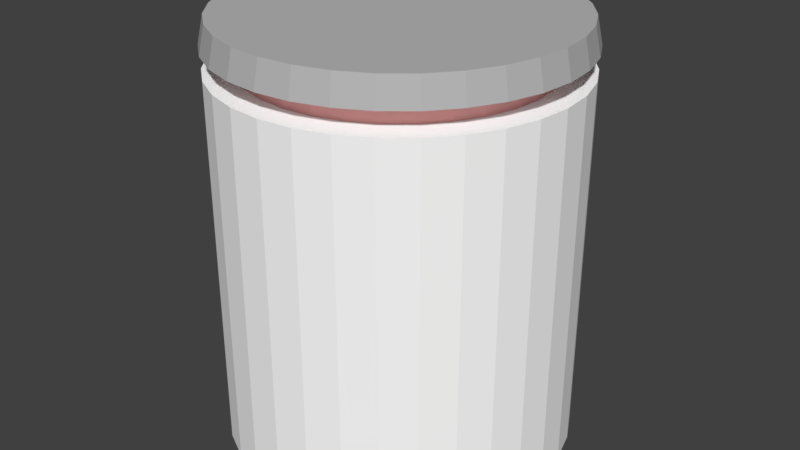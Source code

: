# Source: drugBottle.blend  (saved by Blender 2.79.0; exported with 4.5.12 LTS)
import bpy
from mathutils import Matrix  # noqa: F401  (used for matrix-valued properties, if any)

bpy.ops.wm.read_factory_settings(use_empty=True)
scene = bpy.context.scene
scene.name = 'Scene'

# ---- collections
col_collection_1 = bpy.data.collections.new('Collection 1'); scene.collection.children.link(col_collection_1)

# ---- materials (node trees are filled in below, after node groups)
mat_material_001 = bpy.data.materials.new('Material.001')
mat_material_001.alpha_threshold = 0.0
mat_material_001.use_transparent_shadow = False
mat_material_001.diffuse_color = (1.0, 1.0, 1.0, 1.0)
mat_material_001.roughness = 0.5
mat_material_001.specular_intensity = 0.5053
mat_material_002 = bpy.data.materials.new('Material.002')
mat_material_002.alpha_threshold = 0.0
mat_material_002.use_transparent_shadow = False
mat_material_002.diffuse_color = (1.0, 0.4757, 0.4571, 1.0)
mat_material_002.roughness = 0.5
mat_material_003 = bpy.data.materials.new('Material.003')
mat_material_003.alpha_threshold = 0.0
mat_material_003.use_transparent_shadow = False
mat_material_003.diffuse_color = (0.4869, 0.4869, 0.4869, 1.0)
mat_material_003.roughness = 0.5

# ---- material node trees

# ---- world
world_world = bpy.data.worlds.new('World'); scene.world = world_world
world_world.color = (0.05088, 0.05088, 0.05088)
world_world.use_sun_shadow = False
world_world.sun_shadow_jitter_overblur = 0.0
world_world.cycles.sampling_method = 'MANUAL'

# ---- meshes
me_cylinder = bpy.data.meshes.new('Cylinder')
me_cylinder.from_pydata([(0.0, 1.0, 0.0), (-6.175e-08, 0.8383, 2.135), (0.1951, 0.9808, 0.0), (0.1635, 0.8222, 2.135), (0.3827, 0.9239, 0.0), (0.3208, 0.7745, 2.135), (0.5556, 0.8315, 0.0), (0.4657, 0.697, 2.135), (0.7071, 0.7071, 0.0), (0.5927, 0.5927, 2.135), (0.8315, 0.5556, 0.0), (0.697, 0.4657, 2.135), (0.9239, 0.3827, 0.0), (0.7745, 0.3208, 2.135), (0.9808, 0.1951, 0.0), (0.8222, 0.1635, 2.135), (1.0, 7.55e-08, 0.0), (0.8383, 5.067e-08, 2.135), (0.9808, -0.1951, 0.0), (0.8222, -0.1635, 2.135), (0.9239, -0.3827, 0.0), (0.7745, -0.3208, 2.135), (0.8315, -0.5556, 0.0), (0.697, -0.4657, 2.135), (0.7071, -0.7071, 0.0), (0.5927, -0.5927, 2.135), (0.5556, -0.8315, 0.0), (0.4657, -0.697, 2.135), (0.3827, -0.9239, 0.0), (0.3208, -0.7745, 2.135), (0.1951, -0.9808, 0.0), (0.1635, -0.8222, 2.135), (-3.258e-07, -1.0, 0.0), (-2.762e-07, -0.8383, 2.135), (-0.1951, -0.9808, 0.0), (-0.1635, -0.8222, 2.135), (-0.3827, -0.9239, 0.0), (-0.3208, -0.7745, 2.135), (-0.5556, -0.8315, 0.0), (-0.4657, -0.697, 2.135), (-0.7071, -0.7071, 0.0), (-0.5927, -0.5927, 2.135), (-0.8315, -0.5556, 0.0), (-0.697, -0.4657, 2.135), (-0.9239, -0.3827, 0.0), (-0.7745, -0.3208, 2.135), (-0.9808, -0.1951, 0.0), (-0.8222, -0.1635, 2.135), (-1.0, 9.656e-07, 0.0), (-0.8383, 8.179e-07, 2.135), (-0.9808, 0.1951, 0.0), (-0.8222, 0.1635, 2.135), (-0.9239, 0.3827, 0.0), (-0.7745, 0.3208, 2.135), (-0.8315, 0.5556, 0.0), (-0.697, 0.4657, 2.135), (-0.7071, 0.7071, 0.0), (-0.5927, 0.5927, 2.135), (-0.5556, 0.8315, 0.0), (-0.4657, 0.697, 2.135), (-0.3827, 0.9239, 0.0), (-0.3208, 0.7745, 2.135), (-0.1951, 0.9808, 0.0), (-0.1635, 0.8222, 2.135), (0.1951, 0.9808, 2.135), (0.0, 1.0, 2.135), (0.3827, 0.9239, 2.135), (0.5556, 0.8315, 2.135), (0.7071, 0.7071, 2.135), (0.8315, 0.5556, 2.135), (0.9239, 0.3827, 2.135), (0.9808, 0.1951, 2.135), (1.0, 7.55e-08, 2.135), (0.9808, -0.1951, 2.135), (0.9239, -0.3827, 2.135), (0.8315, -0.5556, 2.135), (0.7071, -0.7071, 2.135), (0.5556, -0.8315, 2.135), (0.3827, -0.9239, 2.135), (0.1951, -0.9808, 2.135), (-3.258e-07, -1.0, 2.135), (-0.1951, -0.9808, 2.135), (-0.3827, -0.9239, 2.135), (-0.5556, -0.8315, 2.135), (-0.7071, -0.7071, 2.135), (-0.8315, -0.5556, 2.135), (-0.9239, -0.3827, 2.135), (-0.9808, -0.1951, 2.135), (-1.0, 9.656e-07, 2.135), (-0.9808, 0.1951, 2.135), (-0.9239, 0.3827, 2.135), (-0.8315, 0.5556, 2.135), (-0.7071, 0.7071, 2.135), (-0.5556, 0.8315, 2.135), (-0.3827, 0.9239, 2.135), (-0.1951, 0.9808, 2.135), (0.1635, 0.8222, 2.261), (-5.464e-08, 0.8383, 2.261), (0.3208, 0.7745, 2.261), (0.4657, 0.697, 2.261), (0.5927, 0.5927, 2.261), (0.697, 0.4657, 2.261), (0.7745, 0.3208, 2.261), (0.8222, 0.1635, 2.261), (0.8383, 5.067e-08, 2.261), (0.8222, -0.1635, 2.261), (0.7745, -0.3208, 2.261), (0.697, -0.4657, 2.261), (0.5927, -0.5927, 2.261), (0.4657, -0.697, 2.261), (0.3208, -0.7745, 2.261), (0.1635, -0.8222, 2.261), (-2.691e-07, -0.8383, 2.261), (-0.1635, -0.8222, 2.261), (-0.3208, -0.7745, 2.261), (-0.4657, -0.697, 2.261), (-0.5927, -0.5927, 2.261), (-0.697, -0.4657, 2.261), (-0.7745, -0.3208, 2.261), (-0.8222, -0.1635, 2.261), (-0.8383, 8.179e-07, 2.261), (-0.8222, 0.1635, 2.261), (-0.7745, 0.3208, 2.261), (-0.697, 0.4657, 2.261), (-0.5927, 0.5927, 2.261), (-0.4657, 0.697, 2.261), (-0.3208, 0.7745, 2.261), (-0.1635, 0.8222, 2.261), (0.1962, 0.9866, 2.261), (-8.168e-08, 1.006, 2.261), (0.3849, 0.9293, 2.261), (0.5589, 0.8364, 2.261), (0.7113, 0.7113, 2.261), (0.8364, 0.5589, 2.261), (0.9293, 0.3849, 2.261), (0.9866, 0.1962, 2.261), (1.006, 1.424e-08, 2.261), (0.9866, -0.1962, 2.261), (0.9293, -0.3849, 2.261), (0.8364, -0.5589, 2.261), (0.7113, -0.7113, 2.261), (0.5589, -0.8364, 2.261), (0.3849, -0.9293, 2.261), (0.1962, -0.9866, 2.261), (-3.39e-07, -1.006, 2.261), (-0.1962, -0.9866, 2.261), (-0.3849, -0.9293, 2.261), (-0.5589, -0.8364, 2.261), (-0.7113, -0.7113, 2.261), (-0.8364, -0.5589, 2.261), (-0.9293, -0.3849, 2.261), (-0.9866, -0.1962, 2.261), (-1.006, 9.349e-07, 2.261), (-0.9866, 0.1962, 2.261), (-0.9293, 0.3849, 2.261), (-0.8364, 0.5589, 2.261), (-0.7113, 0.7113, 2.261), (-0.5589, 0.8364, 2.261), (-0.3849, 0.9293, 2.261), (-0.1962, 0.9866, 2.261), (0.1898, 0.954, 2.417), (-6.624e-08, 0.9727, 2.417), (0.3722, 0.8986, 2.417), (0.5404, 0.8088, 2.417), (0.6878, 0.6878, 2.417), (0.8088, 0.5404, 2.417), (0.8986, 0.3722, 2.417), (0.954, 0.1898, 2.417), (0.9727, 2.19e-08, 2.417), (0.954, -0.1898, 2.417), (0.8986, -0.3722, 2.417), (0.8088, -0.5404, 2.417), (0.6878, -0.6878, 2.417), (0.5404, -0.8088, 2.417), (0.3722, -0.8986, 2.417), (0.1898, -0.954, 2.417), (-3.151e-07, -0.9727, 2.417), (-0.1898, -0.954, 2.417), (-0.3722, -0.8986, 2.417), (-0.5404, -0.8088, 2.417), (-0.6878, -0.6878, 2.417), (-0.8088, -0.5404, 2.417), (-0.8986, -0.3722, 2.417), (-0.954, -0.1898, 2.417), (-0.9727, 9.121e-07, 2.417), (-0.954, 0.1898, 2.417), (-0.8986, 0.3722, 2.417), (-0.8088, 0.5404, 2.417), (-0.6878, 0.6878, 2.417), (-0.5404, 0.8088, 2.417), (-0.3722, 0.8986, 2.417), (-0.1898, 0.954, 2.417)], [], [(0, 65, 64, 2), (2, 64, 66, 4), (4, 66, 67, 6), (6, 67, 68, 8), (8, 68, 69, 10), (10, 69, 70, 12), (12, 70, 71, 14), (14, 71, 72, 16), (16, 72, 73, 18), (18, 73, 74, 20), (20, 74, 75, 22), (22, 75, 76, 24), (24, 76, 77, 26), (26, 77, 78, 28), (28, 78, 79, 30), (30, 79, 80, 32), (32, 80, 81, 34), (34, 81, 82, 36), (36, 82, 83, 38), (38, 83, 84, 40), (40, 84, 85, 42), (42, 85, 86, 44), (44, 86, 87, 46), (46, 87, 88, 48), (48, 88, 89, 50), (50, 89, 90, 52), (52, 90, 91, 54), (54, 91, 92, 56), (56, 92, 93, 58), (58, 93, 94, 60), (13, 11, 101, 102), (60, 94, 95, 62), (62, 95, 65, 0), (0, 2, 4, 6, 8, 10, 12, 14, 16, 18, 20, 22, 24, 26, 28, 30, 32, 34, 36, 38, 40, 42, 44, 46, 48, 50, 52, 54, 56, 58, 60, 62), (1, 3, 64, 65), (3, 5, 66, 64), (5, 7, 67, 66), (7, 9, 68, 67), (9, 11, 69, 68), (11, 13, 70, 69), (13, 15, 71, 70), (15, 17, 72, 71), (17, 19, 73, 72), (19, 21, 74, 73), (21, 23, 75, 74), (23, 25, 76, 75), (25, 27, 77, 76), (27, 29, 78, 77), (29, 31, 79, 78), (31, 33, 80, 79), (33, 35, 81, 80), (35, 37, 82, 81), (37, 39, 83, 82), (39, 41, 84, 83), (41, 43, 85, 84), (43, 45, 86, 85), (45, 47, 87, 86), (47, 49, 88, 87), (49, 51, 89, 88), (51, 53, 90, 89), (53, 55, 91, 90), (55, 57, 92, 91), (57, 59, 93, 92), (59, 61, 94, 93), (61, 63, 95, 94), (63, 1, 65, 95), (105, 104, 136, 137), (41, 39, 115, 116), (15, 13, 102, 103), (43, 41, 116, 117), (17, 15, 103, 104), (45, 43, 117, 118), (19, 17, 104, 105), (47, 45, 118, 119), (21, 19, 105, 106), (49, 47, 119, 120), (23, 21, 106, 107), (51, 49, 120, 121), (25, 23, 107, 108), (53, 51, 121, 122), (27, 25, 108, 109), (55, 53, 122, 123), (29, 27, 109, 110), (3, 1, 97, 96), (57, 55, 123, 124), (31, 29, 110, 111), (5, 3, 96, 98), (59, 57, 124, 125), (33, 31, 111, 112), (7, 5, 98, 99), (61, 59, 125, 126), (35, 33, 112, 113), (9, 7, 99, 100), (63, 61, 126, 127), (37, 35, 113, 114), (11, 9, 100, 101), (1, 63, 127, 97), (39, 37, 114, 115), (140, 139, 171, 172), (119, 118, 150, 151), (106, 105, 137, 138), (120, 119, 151, 152), (107, 106, 138, 139), (121, 120, 152, 153), (108, 107, 139, 140), (122, 121, 153, 154), (109, 108, 140, 141), (123, 122, 154, 155), (110, 109, 141, 142), (96, 97, 129, 128), (124, 123, 155, 156), (111, 110, 142, 143), (98, 96, 128, 130), (125, 124, 156, 157), (112, 111, 143, 144), (99, 98, 130, 131), (126, 125, 157, 158), (113, 112, 144, 145), (100, 99, 131, 132), (127, 126, 158, 159), (114, 113, 145, 146), (101, 100, 132, 133), (97, 127, 159, 129), (115, 114, 146, 147), (102, 101, 133, 134), (116, 115, 147, 148), (103, 102, 134, 135), (117, 116, 148, 149), (104, 103, 135, 136), (118, 117, 149, 150), (160, 161, 191, 190, 189, 188, 187, 186, 185, 184, 183, 182, 181, 180, 179, 178, 177, 176, 175, 174, 173, 172, 171, 170, 169, 168, 167, 166, 165, 164, 163, 162), (154, 153, 185, 186), (141, 140, 172, 173), (155, 154, 186, 187), (142, 141, 173, 174), (128, 129, 161, 160), (156, 155, 187, 188), (143, 142, 174, 175), (130, 128, 160, 162), (157, 156, 188, 189), (144, 143, 175, 176), (131, 130, 162, 163), (158, 157, 189, 190), (145, 144, 176, 177), (132, 131, 163, 164), (159, 158, 190, 191), (146, 145, 177, 178), (133, 132, 164, 165), (129, 159, 191, 161), (147, 146, 178, 179), (134, 133, 165, 166), (148, 147, 179, 180), (135, 134, 166, 167), (149, 148, 180, 181), (136, 135, 167, 168), (150, 149, 181, 182), (137, 136, 168, 169), (151, 150, 182, 183), (138, 137, 169, 170), (152, 151, 183, 184), (139, 138, 170, 171), (153, 152, 184, 185)])
me_cylinder.polygons.foreach_set('material_index', [0, 0, 0, 0, 0, 0, 0, 0, 0, 0, 0, 0, 0, 0, 0, 0, 0, 0, 0, 0, 0, 0, 0, 0, 0, 0, 0, 0, 0, 0, 1, 0, 0, 0, 0, 0, 0, 0, 0, 0, 0, 0, 0, 0, 0, 0, 0, 0, 0, 0, 0, 0, 0, 0, 0, 0, 0, 0, 0, 0, 0, 0, 0, 0, 0, 0, 0, 1, 1, 1, 1, 1, 1, 1, 1, 1, 1, 1, 1, 1, 1, 1, 1, 1, 1, 1, 1, 1, 1, 1, 1, 1, 1, 1, 1, 1, 1, 1, 2, 0, 0, 0, 0, 0, 0, 0, 0, 0, 0, 0, 0, 0, 0, 0, 0, 0, 0, 0, 0, 0, 0, 0, 0, 0, 0, 0, 0, 0, 0, 0, 2, 2, 2, 2, 2, 2, 2, 2, 2, 2, 2, 2, 2, 2, 2, 2, 2, 2, 2, 2, 2, 2, 2, 2, 2, 2, 2, 2, 2, 2, 2, 2])
_uv = me_cylinder.uv_layers.new(name='UVMap')
_uv.uv.foreach_set('vector', [0.7276, 0.3181, 0.7276, 0.6565, 0.6963, 0.657, 0.6963, 0.3186, 0.6963, 0.3186, 0.6963, 0.657, 0.6669, 0.6578, 0.6669, 0.3194, 0.6669, 0.3194, 0.6669, 0.6578, 0.6404, 0.6591, 0.6404, 0.3207, 1.0, 0.6604, 1.0, 0.9988, 0.9705, 0.9979, 0.9705, 0.6595, 0.9705, 0.6595, 0.9705, 0.9979, 0.9393, 0.9975, 0.9393, 0.6591, 0.9393, 0.6591, 0.9393, 0.9975, 0.9074, 0.9975, 0.9074, 0.6591, 0.9074, 0.6591, 0.9074, 0.9975, 0.8761, 0.9979, 0.8761, 0.6595, 0.8761, 0.6595, 0.8761, 0.9979, 0.8467, 0.9988, 0.8467, 0.6604, 0.8467, 0.6604, 0.8467, 0.9988, 0.8202, 1.0, 0.8202, 0.6616, 0.5279, 0.627, 0.5279, 0.9654, 0.4985, 0.9646, 0.4985, 0.6262, 0.4985, 0.6262, 0.4985, 0.9646, 0.4672, 0.9641, 0.4672, 0.6257, 0.4672, 0.6257, 0.4672, 0.9641, 0.4353, 0.9641, 0.4353, 0.6257, 0.4353, 0.6257, 0.4353, 0.9641, 0.4041, 0.9646, 0.4041, 0.6262, 0.4041, 0.6262, 0.4041, 0.9646, 0.3746, 0.9654, 0.3746, 0.627, 0.3746, 0.627, 0.3746, 0.9654, 0.3481, 0.9667, 0.3481, 0.6283, 0.3481, 0.6283, 0.3481, 0.9667, 0.3256, 0.9683, 0.3256, 0.6299, 0.1798, 0.6369, 0.1798, 0.9753, 0.1533, 0.9741, 0.1533, 0.6357, 0.1533, 0.6357, 0.1533, 0.9741, 0.1239, 0.9732, 0.1239, 0.6348, 0.1239, 0.6348, 0.1239, 0.9732, 0.09259, 0.9728, 0.09259, 0.6344, 0.09259, 0.6344, 0.09259, 0.9728, 0.06071, 0.9728, 0.06071, 0.6344, 0.06071, 0.6344, 0.06071, 0.9728, 0.02945, 0.9732, 0.02945, 0.6348, 0.02945, 0.6348, 0.02945, 0.9732, 2.908e-08, 0.9741, 0.0, 0.6357, 0.8202, 0.6616, 0.8202, 1.0, 0.7937, 0.9988, 0.7937, 0.6604, 0.7937, 0.6604, 0.7937, 0.9988, 0.7642, 0.9979, 0.7642, 0.6595, 0.7642, 0.6595, 0.7642, 0.9979, 0.733, 0.9975, 0.733, 0.6591, 0.733, 0.6591, 0.733, 0.9975, 0.7011, 0.9975, 0.7011, 0.6591, 0.7011, 0.6591, 0.7011, 0.9975, 0.6698, 0.9979, 0.6698, 0.6595, 0.6698, 0.6595, 0.6698, 0.9979, 0.6404, 0.9988, 0.6404, 0.6604, 0.8467, 0.3207, 0.8467, 0.6591, 0.8202, 0.6578, 0.8202, 0.3194, 0.8202, 0.3194, 0.8202, 0.6578, 0.7907, 0.657, 0.7907, 0.3186, 0.5499, 0.7016, 0.5501, 0.6755, 0.5704, 0.6756, 0.5702, 0.7017, 0.7907, 0.3186, 0.7907, 0.657, 0.7595, 0.6565, 0.7595, 0.3181, 0.7595, 0.3181, 0.7595, 0.6565, 0.7276, 0.6565, 0.7276, 0.3181, 0.564, 0.2983, 0.5346, 0.3102, 0.5033, 0.3163, 0.4715, 0.3163, 0.4402, 0.3102, 0.4107, 0.2983, 0.3842, 0.281, 0.3617, 0.2589, 0.344, 0.233, 0.3318, 0.2042, 0.3256, 0.1737, 0.3256, 0.1426, 0.3318, 0.112, 0.344, 0.08323, 0.3617, 0.05733, 0.3842, 0.0353, 0.4107, 0.018, 0.4402, 0.006077, 0.4715, 1.894e-08, 0.5033, 0.0, 0.5346, 0.006077, 0.564, 0.018, 0.5905, 0.0353, 0.6131, 0.05733, 0.6308, 0.08323, 0.643, 0.112, 0.6492, 0.1426, 0.6492, 0.1737, 0.643, 0.2042, 0.6308, 0.233, 0.6131, 0.2589, 0.5905, 0.281, 0.1223, 0.6037, 0.1485, 0.6088, 0.1459, 0.6344, 0.1146, 0.6283, 0.1485, 0.6088, 0.1752, 0.6088, 0.1778, 0.6344, 0.1459, 0.6344, 0.1752, 0.6088, 0.2014, 0.6037, 0.209, 0.6283, 0.1778, 0.6344, 0.2014, 0.6037, 0.2261, 0.5937, 0.2385, 0.6164, 0.209, 0.6283, 0.2261, 0.5937, 0.2483, 0.5792, 0.265, 0.5991, 0.2385, 0.6164, 0.2483, 0.5792, 0.2672, 0.5607, 0.2875, 0.577, 0.265, 0.5991, 0.2672, 0.5607, 0.282, 0.539, 0.3052, 0.5511, 0.2875, 0.577, 0.282, 0.539, 0.2923, 0.5149, 0.3174, 0.5224, 0.3052, 0.5511, 0.2923, 0.5149, 0.2975, 0.4893, 0.3237, 0.4918, 0.3174, 0.5224, 0.2975, 0.4893, 0.2975, 0.4632, 0.3237, 0.4607, 0.3237, 0.4918, 0.2975, 0.4632, 0.2923, 0.4376, 0.3174, 0.4301, 0.3237, 0.4607, 0.2923, 0.4376, 0.282, 0.4135, 0.3052, 0.4013, 0.3174, 0.4301, 0.282, 0.4135, 0.2672, 0.3918, 0.2875, 0.3754, 0.3052, 0.4013, 0.2672, 0.3918, 0.2483, 0.3733, 0.265, 0.3534, 0.2875, 0.3754, 0.2483, 0.3733, 0.2261, 0.3588, 0.2385, 0.3361, 0.265, 0.3534, 0.2261, 0.3588, 0.2014, 0.3488, 0.209, 0.3242, 0.2385, 0.3361, 0.2014, 0.3488, 0.1752, 0.3437, 0.1778, 0.3181, 0.209, 0.3242, 0.1752, 0.3437, 0.1485, 0.3437, 0.1459, 0.3181, 0.1778, 0.3181, 0.1485, 0.3437, 0.1223, 0.3488, 0.1146, 0.3242, 0.1459, 0.3181, 0.1223, 0.3488, 0.09757, 0.3588, 0.08517, 0.3361, 0.1146, 0.3242, 0.09757, 0.3588, 0.07535, 0.3733, 0.05867, 0.3534, 0.08517, 0.3361, 0.07535, 0.3733, 0.05646, 0.3918, 0.03613, 0.3754, 0.05867, 0.3534, 0.05646, 0.3918, 0.04161, 0.4135, 0.01842, 0.4013, 0.03613, 0.3754, 0.04161, 0.4135, 0.03139, 0.4376, 0.006219, 0.4301, 0.01842, 0.4013, 0.03139, 0.4376, 0.02617, 0.4632, 0.0, 0.4607, 0.006219, 0.4301, 0.02617, 0.4632, 0.02617, 0.4893, 2.908e-08, 0.4918, 0.0, 0.4607, 0.02617, 0.4893, 0.03139, 0.5149, 0.006219, 0.5224, 2.908e-08, 0.4918, 0.03139, 0.5149, 0.04161, 0.539, 0.01842, 0.5511, 0.006219, 0.5224, 0.04161, 0.539, 0.05646, 0.5607, 0.03613, 0.577, 0.01842, 0.5511, 0.05646, 0.5607, 0.07535, 0.5792, 0.05867, 0.5991, 0.03613, 0.577, 0.07535, 0.5792, 0.09757, 0.5937, 0.08517, 0.6164, 0.05867, 0.5991, 0.09757, 0.5937, 0.1223, 0.6037, 0.1146, 0.6283, 0.08517, 0.6164, 0.2984, 0.146, 0.2932, 0.1204, 0.3193, 0.1127, 0.3256, 0.1434, 0.785, 0.1163, 0.7846, 0.09023, 0.8049, 0.08994, 0.8053, 0.1161, 0.5501, 0.7272, 0.5499, 0.7016, 0.5702, 0.7017, 0.5704, 0.7273, 0.7858, 0.1419, 0.785, 0.1163, 0.8053, 0.1161, 0.8061, 0.1417, 0.5506, 0.7513, 0.5501, 0.7272, 0.5704, 0.7273, 0.5709, 0.7514, 0.7869, 0.166, 0.7858, 0.1419, 0.8061, 0.1417, 0.8072, 0.1658, 0.5515, 0.773, 0.5506, 0.7513, 0.5709, 0.7514, 0.5718, 0.7732, 0.5287, 0.6476, 0.5296, 0.6259, 0.5499, 0.6257, 0.549, 0.6475, 0.7629, 0.1931, 0.7638, 0.169, 0.7841, 0.1691, 0.7832, 0.1933, 0.5281, 0.6717, 0.5287, 0.6476, 0.549, 0.6475, 0.5484, 0.6716, 0.7623, 0.2187, 0.7629, 0.1931, 0.7832, 0.1933, 0.7827, 0.2189, 0.5279, 0.6973, 0.5281, 0.6717, 0.5484, 0.6716, 0.5482, 0.6972, 0.7622, 0.2448, 0.7623, 0.2187, 0.7827, 0.2189, 0.7825, 0.245, 0.5281, 0.7234, 0.5279, 0.6973, 0.5482, 0.6972, 0.5484, 0.7233, 0.7623, 0.2704, 0.7622, 0.2448, 0.7825, 0.245, 0.7827, 0.2706, 0.5287, 0.749, 0.5281, 0.7234, 0.5484, 0.7233, 0.549, 0.7489, 0.7629, 0.2946, 0.7623, 0.2704, 0.7827, 0.2706, 0.7832, 0.2947, 0.7843, 0.04583, 0.7846, 0.07144, 0.7643, 0.07144, 0.764, 0.04583, 0.5296, 0.7732, 0.5287, 0.749, 0.549, 0.7489, 0.5499, 0.773, 0.7638, 0.3163, 0.7629, 0.2946, 0.7832, 0.2947, 0.7841, 0.3164, 0.7835, 0.02171, 0.7843, 0.04583, 0.764, 0.04583, 0.7632, 0.02171, 0.7835, 0.1473, 0.7825, 0.169, 0.7622, 0.169, 0.7632, 0.1473, 0.7858, 0.01876, 0.7869, 0.0002835, 0.8072, 0.0, 0.8061, 0.01848, 0.7825, 9.471e-09, 0.7835, 0.02171, 0.7632, 0.02171, 0.7622, 0.0, 0.7843, 0.1232, 0.7835, 0.1473, 0.7632, 0.1473, 0.764, 0.1232, 0.785, 0.04049, 0.7858, 0.01876, 0.8061, 0.01848, 0.8053, 0.0402, 0.5506, 0.6499, 0.5515, 0.6257, 0.5718, 0.6259, 0.5709, 0.65, 0.7846, 0.09755, 0.7843, 0.1232, 0.764, 0.1232, 0.7643, 0.09755, 0.7846, 0.06462, 0.785, 0.04049, 0.8053, 0.0402, 0.8049, 0.06433, 0.5501, 0.6755, 0.5506, 0.6499, 0.5709, 0.65, 0.5704, 0.6756, 0.7846, 0.07144, 0.7846, 0.09755, 0.7643, 0.09755, 0.7643, 0.07144, 0.7846, 0.09023, 0.7846, 0.06462, 0.8049, 0.06433, 0.8049, 0.08994, 0.6492, 0.117, 0.6494, 0.08571, 0.6753, 0.08641, 0.675, 0.1167, 0.04257, 0.2218, 0.05741, 0.2436, 0.03634, 0.2605, 0.01853, 0.2344, 0.2984, 0.1721, 0.2984, 0.146, 0.3256, 0.1434, 0.3256, 0.1747, 0.03234, 0.1977, 0.04257, 0.2218, 0.01853, 0.2344, 0.006256, 0.2055, 0.2932, 0.1977, 0.2984, 0.1721, 0.3256, 0.1747, 0.3193, 0.2055, 0.02713, 0.1721, 0.03234, 0.1977, 0.006256, 0.2055, 0.0, 0.1747, 0.283, 0.2218, 0.2932, 0.1977, 0.3193, 0.2055, 0.307, 0.2344, 0.02713, 0.146, 0.02713, 0.1721, 0.0, 0.1747, 1.938e-08, 0.1434, 0.2682, 0.2436, 0.283, 0.2218, 0.307, 0.2344, 0.2892, 0.2605, 0.03234, 0.1204, 0.02713, 0.146, 1.938e-08, 0.1434, 0.006256, 0.1127, 0.2493, 0.262, 0.2682, 0.2436, 0.2892, 0.2605, 0.2666, 0.2826, 0.1494, 0.02651, 0.1232, 0.0316, 0.1153, 0.006113, 0.1467, 1.894e-08, 0.04257, 0.09627, 0.03234, 0.1204, 0.006256, 0.1127, 0.01853, 0.08372, 0.227, 0.2765, 0.2493, 0.262, 0.2666, 0.2826, 0.2399, 0.3, 0.1761, 0.02651, 0.1494, 0.02651, 0.1467, 1.894e-08, 0.1788, 0.0, 0.05741, 0.07456, 0.04257, 0.09627, 0.01853, 0.08372, 0.03634, 0.05767, 0.2024, 0.2865, 0.227, 0.2765, 0.2399, 0.3, 0.2103, 0.312, 0.2024, 0.0316, 0.1761, 0.02651, 0.1788, 0.0, 0.2103, 0.006113, 0.07631, 0.0561, 0.05741, 0.07456, 0.03634, 0.05767, 0.05901, 0.03551, 0.1761, 0.2916, 0.2024, 0.2865, 0.2103, 0.312, 0.1788, 0.3181, 0.227, 0.0416, 0.2024, 0.0316, 0.2103, 0.006113, 0.2399, 0.0181, 0.09853, 0.0416, 0.07631, 0.0561, 0.05901, 0.03551, 0.08568, 0.0181, 0.1494, 0.2916, 0.1761, 0.2916, 0.1788, 0.3181, 0.1467, 0.3181, 0.2493, 0.0561, 0.227, 0.0416, 0.2399, 0.0181, 0.2666, 0.03551, 0.1232, 0.0316, 0.09853, 0.0416, 0.08568, 0.0181, 0.1153, 0.006113, 0.1232, 0.2865, 0.1494, 0.2916, 0.1467, 0.3181, 0.1153, 0.312, 0.2682, 0.07456, 0.2493, 0.0561, 0.2666, 0.03551, 0.2892, 0.05767, 0.09853, 0.2765, 0.1232, 0.2865, 0.1153, 0.312, 0.08568, 0.3, 0.283, 0.09627, 0.2682, 0.07456, 0.2892, 0.05767, 0.307, 0.08372, 0.07631, 0.262, 0.09853, 0.2765, 0.08568, 0.3, 0.05901, 0.2826, 0.2932, 0.1204, 0.283, 0.09627, 0.307, 0.08372, 0.3193, 0.1127, 0.05741, 0.2436, 0.07631, 0.262, 0.05901, 0.2826, 0.03634, 0.2605, 0.6225, 0.3991, 0.6343, 0.4271, 0.6404, 0.4568, 0.6404, 0.4871, 0.6343, 0.5168, 0.6225, 0.5448, 0.6052, 0.57, 0.5833, 0.5914, 0.5575, 0.6082, 0.5289, 0.6198, 0.4985, 0.6257, 0.4675, 0.6257, 0.4371, 0.6198, 0.4084, 0.6082, 0.3826, 0.5914, 0.3607, 0.57, 0.3435, 0.5448, 0.3316, 0.5168, 0.3256, 0.4871, 0.3256, 0.4568, 0.3316, 0.4271, 0.3435, 0.3991, 0.3607, 0.3739, 0.3826, 0.3525, 0.4084, 0.3356, 0.4371, 0.324, 0.4675, 0.3181, 0.4985, 0.3181, 0.5289, 0.324, 0.5575, 0.3356, 0.5833, 0.3525, 0.6052, 0.3739, 0.7351, 0.09101, 0.7351, 0.05968, 0.7609, 0.0602, 0.7609, 0.09049, 0.6494, 0.1478, 0.6492, 0.117, 0.675, 0.1167, 0.6753, 0.1464, 0.7355, 0.1217, 0.7351, 0.09101, 0.7609, 0.09049, 0.7613, 0.1202, 0.6501, 0.1767, 0.6494, 0.1478, 0.6753, 0.1464, 0.6759, 0.1744, 0.7346, 0.055, 0.7351, 0.08573, 0.7092, 0.08625, 0.7088, 0.05653, 0.7364, 0.1507, 0.7355, 0.1217, 0.7613, 0.1202, 0.7622, 0.1482, 0.6512, 0.2028, 0.6501, 0.1767, 0.6759, 0.1744, 0.677, 0.1996, 0.7337, 0.02605, 0.7346, 0.055, 0.7088, 0.05653, 0.708, 0.02854, 0.7337, 0.1767, 0.7324, 0.2028, 0.7067, 0.1994, 0.708, 0.1743, 0.6527, 0.225, 0.6512, 0.2028, 0.677, 0.1996, 0.6784, 0.221, 0.7324, 0.0, 0.7337, 0.02605, 0.708, 0.02854, 0.7067, 0.003349, 0.7346, 0.1478, 0.7337, 0.1767, 0.708, 0.1743, 0.7088, 0.1463, 0.6797, 0.02605, 0.681, 0.0, 0.7067, 0.003349, 0.7055, 0.02854, 0.7355, 0.1796, 0.7364, 0.1507, 0.7622, 0.1532, 0.7613, 0.1812, 0.7351, 0.1171, 0.7346, 0.1478, 0.7088, 0.1463, 0.7092, 0.1165, 0.6788, 0.055, 0.6797, 0.02605, 0.7055, 0.02854, 0.7046, 0.05653, 0.7351, 0.2104, 0.7355, 0.1796, 0.7613, 0.1812, 0.7609, 0.2109, 0.7351, 0.08573, 0.7351, 0.1171, 0.7092, 0.1165, 0.7092, 0.08625, 0.6784, 0.08573, 0.6788, 0.055, 0.7046, 0.05653, 0.7042, 0.08625, 0.7351, 0.2417, 0.7351, 0.2104, 0.7609, 0.2109, 0.7609, 0.2412, 0.6784, 0.1171, 0.6784, 0.08573, 0.7042, 0.08625, 0.7042, 0.1165, 0.7355, 0.2724, 0.7351, 0.2417, 0.7609, 0.2412, 0.7613, 0.2709, 0.6788, 0.1478, 0.6784, 0.1171, 0.7042, 0.1165, 0.7046, 0.1463, 0.7364, 0.3014, 0.7355, 0.2724, 0.7613, 0.2709, 0.7622, 0.2989, 0.6797, 0.1767, 0.6788, 0.1478, 0.7046, 0.1463, 0.7055, 0.1743, 0.6512, 0.02604, 0.6527, 0.0, 0.6784, 0.003527, 0.677, 0.02871, 0.681, 0.2028, 0.6797, 0.1767, 0.7055, 0.1743, 0.7067, 0.1994, 0.6501, 0.05498, 0.6512, 0.02604, 0.677, 0.02871, 0.6759, 0.05669, 0.7355, 0.02895, 0.7364, 0.0, 0.7622, 0.002488, 0.7613, 0.03048, 0.6494, 0.08571, 0.6501, 0.05498, 0.6759, 0.05669, 0.6753, 0.08641, 0.7351, 0.05968, 0.7355, 0.02895, 0.7613, 0.03048, 0.7609, 0.0602])
me_cylinder.materials.append(mat_material_001)
me_cylinder.materials.append(mat_material_002)
me_cylinder.materials.append(mat_material_003)
me_cylinder.use_remesh_preserve_volume = False
me_cylinder.use_remesh_preserve_attributes = False
me_cylinder.use_mirror_vertex_groups = False
me_cylinder.update()

# ---- objects
ob_cylinder = bpy.data.objects.new('Cylinder', me_cylinder)

# ---- transforms, parenting, visibility, modifiers, constraints
ob_cylinder.location = (0.0, 0.0, 0.0)
ob_cylinder.lineart.crease_threshold = 0.0

# ---- collection membership
col_collection_1.objects.link(ob_cylinder)

# ---- scene / render settings (as saved in the file)
scene.frame_start = 1; scene.frame_end = 250; scene.frame_set(1)
scene.render.engine = 'BLENDER_EEVEE_NEXT'
scene.render.resolution_percentage = 50
scene.render.dither_intensity = 0.0
scene.cycles.use_denoising = False
scene.cycles.samples = 128
scene.cycles.sampling_pattern = 'TABULATED_SOBOL'
scene.cycles.use_adaptive_sampling = False
scene.cycles.use_light_tree = False
scene.cycles.blur_glossy = 0.0
scene.cycles.sample_clamp_indirect = 0.0
scene.view_settings.view_transform = 'Standard'
bpy.context.view_layer.update()

# ---- added for rendering (the .blend has no active camera and no usable light): camera, sun
cam_auto = bpy.data.cameras.new('AutoCamera')
cam_auto.lens = 50.0
cam_auto.sensor_width = 36.0
cam_auto.clip_end = 1000.0
ob_auto_camera = bpy.data.objects.new('AutoCamera', cam_auto)
scene.collection.objects.link(ob_auto_camera)
ob_auto_camera.location = (3.45422, -4.14506, 3.97202)
ob_auto_camera.rotation_euler = (1.09748, -7.21219e-08, 0.694738)
scene.camera = ob_auto_camera
light_auto_sun = bpy.data.lights.new('AutoSun', 'SUN')
light_auto_sun.energy = 3.0
light_auto_sun.angle = 0.0523599
ob_auto_sun = bpy.data.objects.new('AutoSun', light_auto_sun)
scene.collection.objects.link(ob_auto_sun)
ob_auto_sun.rotation_euler = (0.872665, 0.174533, 0.523599)
bpy.context.view_layer.update()
